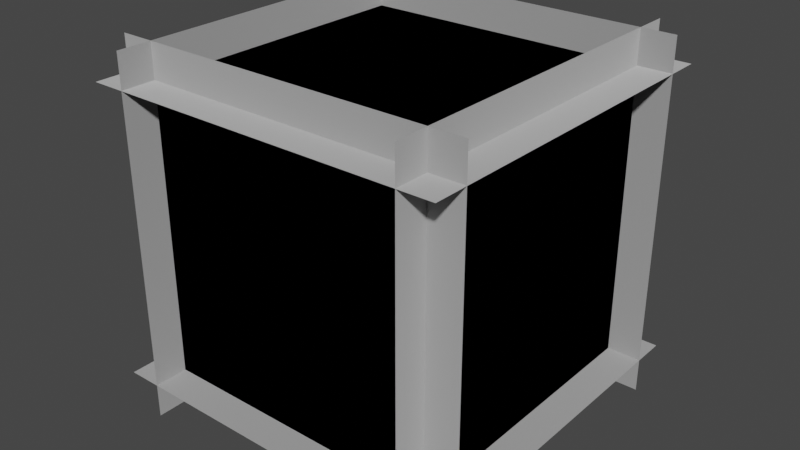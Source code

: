 # Source: modelset_pixels.blend  (saved by Blender 3.4.6; exported with 4.5.12 LTS)
import bpy
from mathutils import Matrix  # noqa: F401  (used for matrix-valued properties, if any)

bpy.ops.wm.read_factory_settings(use_empty=True)
scene = bpy.context.scene
scene.name = 'Scene'

# ---- collections
col_collection = bpy.data.collections.new('Collection'); scene.collection.children.link(col_collection)

# ---- materials (node trees are filled in below, after node groups)
mat_dummymtl_rsrc_world_dynamic_block_whitespace_modelset_pixels_me = bpy.data.materials.new('dummymtl-rsrc.world.dynamic.block.whitespace.modelset_pixels-Me')
mat_dummymtl_rsrc_world_dynamic_block_whitespace_modelset_pixels_me.use_backface_culling = True
mat_dummymtl_rsrc_world_dynamic_block_whitespace_modelset_pixels_me.use_transparent_shadow = False
mat_dummymtl_rsrc_world_dynamic_block_whitespace_modelset_pixel = bpy.data.materials.new('dummymtl-rsrc.world.dynamic.block.whitespace.modelset_pixel')
mat_dummymtl_rsrc_world_dynamic_block_whitespace_modelset_pixel.use_backface_culling = True
mat_dummymtl_rsrc_world_dynamic_block_whitespace_modelset_pixel.use_transparent_shadow = False

# ---- material node trees
mat_dummymtl_rsrc_world_dynamic_block_whitespace_modelset_pixels_me.use_nodes = True; mat_dummymtl_rsrc_world_dynamic_block_whitespace_modelset_pixels_me.node_tree.nodes.clear()
_N = mat_dummymtl_rsrc_world_dynamic_block_whitespace_modelset_pixels_me.node_tree.nodes; _L = mat_dummymtl_rsrc_world_dynamic_block_whitespace_modelset_pixels_me.node_tree.links
n0 = _N.new('ShaderNodeBsdfPrincipled'); n0.name = 'Principled BSDF'; n0.location = (10, 300)
n0.distribution = 'GGX'
n0.subsurface_method = 'RANDOM_WALK_SKIN'
n0.inputs[0].default_value = (1.0, 1.0, 1.0, 1.0)
n0.inputs[1].default_value = 1.0
n0.inputs[2].default_value = 1.0
n0.inputs[27].default_value = (0.0, 0.0, 0.0, 1.0)
n0.inputs[28].default_value = 1.0
n1 = _N.new('ShaderNodeOutputMaterial'); n1.name = 'Material Output'; n1.location = (320, 270)
_L.new(n0.outputs[0], n1.inputs[0])
n1.is_active_output = True
mat_dummymtl_rsrc_world_dynamic_block_whitespace_modelset_pixel.use_nodes = True; mat_dummymtl_rsrc_world_dynamic_block_whitespace_modelset_pixel.node_tree.nodes.clear()
_N = mat_dummymtl_rsrc_world_dynamic_block_whitespace_modelset_pixel.node_tree.nodes; _L = mat_dummymtl_rsrc_world_dynamic_block_whitespace_modelset_pixel.node_tree.links
n0 = _N.new('ShaderNodeBsdfPrincipled'); n0.name = 'Principled BSDF'; n0.location = (10, 300)
n0.distribution = 'GGX'
n0.subsurface_method = 'RANDOM_WALK_SKIN'
n0.inputs[0].default_value = (1.0, 1.0, 1.0, 1.0)
n0.inputs[1].default_value = 1.0
n0.inputs[2].default_value = 1.0
n0.inputs[27].default_value = (0.0, 0.0, 0.0, 1.0)
n0.inputs[28].default_value = 1.0
n1 = _N.new('ShaderNodeOutputMaterial'); n1.name = 'Material Output'; n1.location = (320, 270)
_L.new(n0.outputs[0], n1.inputs[0])
n1.is_active_output = True

# ---- world
world_world = bpy.data.worlds.new('World'); scene.world = world_world
world_world.use_nodes = True; world_world.node_tree.nodes.clear()
_N = world_world.node_tree.nodes; _L = world_world.node_tree.links
n0 = _N.new('ShaderNodeOutputWorld'); n0.name = 'World Output'; n0.location = (300, 300)
n1 = _N.new('ShaderNodeBackground'); n1.name = 'Background'; n1.location = (10, 300)
n1.inputs[0].default_value = (0.05088, 0.05088, 0.05088, 1.0)
_L.new(n1.outputs[0], n0.inputs[0])
n0.is_active_output = True
world_world.color = (0.05088, 0.05088, 0.05088)
world_world.use_sun_shadow = False
world_world.sun_shadow_jitter_overblur = 0.0

# ---- meshes
me_rsrc_world_dynamic_block_whitespace_modelset_pixels_meshsets_me = bpy.data.meshes.new('rsrc.world.dynamic.block.whitespace.modelset_pixels-MeshSets[me')
me_rsrc_world_dynamic_block_whitespace_modelset_pixels_meshsets_me.from_pydata([(0.5, 0.5, -0.5), (0.5, -0.5, -0.5), (-0.5, -0.5, -0.5), (-0.5, 0.5, -0.5), (0.5, -0.5, -0.5), (0.5, -0.5, 0.5), (-0.5, -0.5, 0.5), (-0.5, -0.5, -0.5), (0.5, -0.5, 0.5), (0.5, 0.5, 0.5), (-0.5, 0.5, 0.5), (-0.5, -0.5, 0.5), (0.5, 0.5, 0.5), (0.5, 0.5, -0.5), (-0.5, 0.5, -0.5), (-0.5, 0.5, 0.5), (0.5, 0.5, 0.5), (0.5, -0.5, 0.5), (0.5, -0.5, -0.5), (0.5, 0.5, -0.5), (-0.5, 0.5, -0.5), (-0.5, -0.5, -0.5), (-0.5, -0.5, 0.5), (-0.5, 0.5, 0.5)], [], [(0, 1, 2), (2, 3, 0), (4, 5, 6), (6, 7, 4), (8, 9, 10), (10, 11, 8), (12, 13, 14), (14, 15, 12), (16, 17, 18), (18, 19, 16), (20, 21, 22), (22, 23, 20)])
_uv = me_rsrc_world_dynamic_block_whitespace_modelset_pixels_meshsets_me.uv_layers.new(name='UVMap')
_uv.uv.foreach_set('vector', [1.0, 0.0, 1.0, 1.0, 0.0, 1.0, 0.0, 1.0, 0.0, 0.0, 1.0, 0.0, 1.0, 0.0, 1.0, 1.0, 0.0, 1.0, 0.0, 1.0, 0.0, 0.0, 1.0, 0.0, 1.0, 0.0, 1.0, 1.0, 0.0, 1.0, 0.0, 1.0, 0.0, 0.0, 1.0, 0.0, 1.0, 0.0, 1.0, 1.0, 0.0, 1.0, 0.0, 1.0, 0.0, 0.0, 1.0, 0.0, 1.0, 0.0, 1.0, 1.0, 0.0, 1.0, 0.0, 1.0, 0.0, 0.0, 1.0, 0.0, 1.0, 0.0, 1.0, 1.0, 0.0, 1.0, 0.0, 1.0, 0.0, 0.0, 1.0, 0.0])
me_rsrc_world_dynamic_block_whitespace_modelset_pixels_meshsets_me.materials.append(mat_dummymtl_rsrc_world_dynamic_block_whitespace_modelset_pixels_me)
me_rsrc_world_dynamic_block_whitespace_modelset_pixels_meshsets_me.update()
me_rsrc_world_dynamic_block_whitespace_modelset_pixels_meshsets_me.normals_split_custom_set([tuple(v) for v in zip(*[iter([0.0, 0.0, -1.0, 0.0, 0.0, -1.0, 0.0, 0.0, -1.0, 0.0, 0.0, -1.0, 0.0, 0.0, -1.0, 0.0, 0.0, -1.0, 0.0, -1.0, 0.0, 0.0, -1.0, 0.0, 0.0, -1.0, 0.0, 0.0, -1.0, 0.0, 0.0, -1.0, 0.0, 0.0, -1.0, 0.0, 0.0, 0.0, 1.0, 0.0, 0.0, 1.0, 0.0, 0.0, 1.0, 0.0, 0.0, 1.0, 0.0, 0.0, 1.0, 0.0, 0.0, 1.0, 0.0, 1.0, 0.0, 0.0, 1.0, 0.0, 0.0, 1.0, 0.0, 0.0, 1.0, 0.0, 0.0, 1.0, 0.0, 0.0, 1.0, 0.0, 1.0, 0.0, 0.0, 1.0, 0.0, 0.0, 1.0, 0.0, 0.0, 1.0, 0.0, 0.0, 1.0, 0.0, 0.0, 1.0, 0.0, 0.0, -1.0, 0.0, 0.0, -1.0, 0.0, 0.0, -1.0, 0.0, 0.0, -1.0, 0.0, 0.0, -1.0, 0.0, 0.0, -1.0, 0.0, 0.0])] * 3)])
me_rsrc_world_dynamic_block_whitespace_modelset_pixels_meshset = bpy.data.meshes.new('rsrc.world.dynamic.block.whitespace.modelset_pixels-MeshSet')
me_rsrc_world_dynamic_block_whitespace_modelset_pixels_meshset.from_pydata([(0.6176, -0.5, -0.6176), (0.6176, -0.5, 0.6176), (-0.6176, -0.5, 0.6176), (-0.6176, -0.5, -0.6176), (0.6176, 0.6176, -0.5), (0.6176, -0.6176, -0.5), (-0.6176, -0.6176, -0.5), (-0.6176, 0.6176, -0.5), (0.5, 0.6176, 0.6176), (0.5, -0.6176, 0.6176), (0.5, -0.6176, -0.6176), (0.5, 0.6176, -0.6176), (-0.6176, 0.6176, 0.5), (-0.6176, -0.6176, 0.5), (0.6176, -0.6176, 0.5), (0.6176, 0.6176, 0.5), (-0.5, 0.6176, -0.6176), (-0.5, -0.6176, -0.6176), (-0.5, -0.6176, 0.6176), (-0.5, 0.6176, 0.6176), (0.6176, 0.5, 0.6176), (0.6176, 0.5, -0.6176), (-0.6176, 0.5, -0.6176), (-0.6176, 0.5, 0.6176)], [], [(0, 1, 2), (2, 3, 0), (4, 5, 6), (6, 7, 4), (8, 9, 10), (10, 11, 8), (12, 13, 14), (14, 15, 12), (16, 17, 18), (18, 19, 16), (20, 21, 22), (22, 23, 20)])
_uv = me_rsrc_world_dynamic_block_whitespace_modelset_pixels_meshset.uv_layers.new(name='UVMap')
_uv.uv.foreach_set('vector', [1.0, 0.0, 1.0, 1.0, 0.0, 1.0, 0.0, 1.0, 0.0, 0.0, 1.0, 0.0, 1.0, 0.0, 1.0, 1.0, 0.0, 1.0, 0.0, 1.0, 0.0, 0.0, 1.0, 0.0, 1.0, 0.0, 1.0, 1.0, 0.0, 1.0, 0.0, 1.0, 0.0, 0.0, 1.0, 0.0, 1.0, 0.0, 1.0, 1.0, 0.0, 1.0, 0.0, 1.0, 0.0, 0.0, 1.0, 0.0, 1.0, 0.0, 1.0, 1.0, 0.0, 1.0, 0.0, 1.0, 0.0, 0.0, 1.0, 0.0, 1.0, 0.0, 1.0, 1.0, 0.0, 1.0, 0.0, 1.0, 0.0, 0.0, 1.0, 0.0])
me_rsrc_world_dynamic_block_whitespace_modelset_pixels_meshset.materials.append(mat_dummymtl_rsrc_world_dynamic_block_whitespace_modelset_pixel)
me_rsrc_world_dynamic_block_whitespace_modelset_pixels_meshset.update()
me_rsrc_world_dynamic_block_whitespace_modelset_pixels_meshset.normals_split_custom_set([tuple(v) for v in zip(*[iter([0.0, -1.0, 0.0, 0.0, -1.0, 0.0, 0.0, -1.0, 0.0, 0.0, -1.0, 0.0, 0.0, -1.0, 0.0, 0.0, -1.0, 0.0, 0.0, 0.0, -1.0, 0.0, 0.0, -1.0, 0.0, 0.0, -1.0, 0.0, 0.0, -1.0, 0.0, 0.0, -1.0, 0.0, 0.0, -1.0, 1.0, 0.0, 0.0, 1.0, 0.0, 0.0, 1.0, 0.0, 0.0, 1.0, 0.0, 0.0, 1.0, 0.0, 0.0, 1.0, 0.0, 0.0, 0.0, 0.0, 1.0, 0.0, 0.0, 1.0, 0.0, 0.0, 1.0, 0.0, 0.0, 1.0, 0.0, 0.0, 1.0, 0.0, 0.0, 1.0, -1.0, 0.0, 0.0, -1.0, 0.0, 0.0, -1.0, 0.0, 0.0, -1.0, 0.0, 0.0, -1.0, 0.0, 0.0, -1.0, 0.0, 0.0, 0.0, 1.0, 0.0, 0.0, 1.0, 0.0, 0.0, 1.0, 0.0, 0.0, 1.0, 0.0, 0.0, 1.0, 0.0, 0.0, 1.0, 0.0])] * 3)])

# ---- objects
ob_whitespace_modelset_pixels_meshsets_mesh_cube__mesh_0 = bpy.data.objects.new('whitespace.modelset_pixels-MeshSets[mesh_cube].Mesh[0]', me_rsrc_world_dynamic_block_whitespace_modelset_pixels_meshsets_me)
ob_whitespace_modelset_pixels_meshsets_mesh_cubeover__mesh_0 = bpy.data.objects.new('whitespace.modelset_pixels-MeshSets[mesh_cubeover].Mesh[0]', me_rsrc_world_dynamic_block_whitespace_modelset_pixels_meshset)

# ---- transforms, parenting, visibility, modifiers, constraints
ob_whitespace_modelset_pixels_meshsets_mesh_cube__mesh_0.location = (0.0, 0.0, 0.0)
ob_whitespace_modelset_pixels_meshsets_mesh_cube__mesh_0.rotation_mode = 'QUATERNION'
ob_whitespace_modelset_pixels_meshsets_mesh_cube__mesh_0.rotation_quaternion = (1.0, 0.0, 0.0, 0.0)
ob_whitespace_modelset_pixels_meshsets_mesh_cubeover__mesh_0.location = (0.0, 0.0, 0.0)
ob_whitespace_modelset_pixels_meshsets_mesh_cubeover__mesh_0.rotation_mode = 'QUATERNION'
ob_whitespace_modelset_pixels_meshsets_mesh_cubeover__mesh_0.rotation_quaternion = (1.0, 0.0, 0.0, 0.0)

# ---- collection membership
scene.collection.objects.link(ob_whitespace_modelset_pixels_meshsets_mesh_cube__mesh_0)
scene.collection.objects.link(ob_whitespace_modelset_pixels_meshsets_mesh_cubeover__mesh_0)

# ---- scene / render settings (as saved in the file)
scene.frame_start = 1; scene.frame_end = 250; scene.frame_set(1)
scene.render.engine = 'BLENDER_EEVEE_NEXT'
scene.cycles.sampling_pattern = 'TABULATED_SOBOL'
scene.cycles.use_light_tree = False
scene.view_settings.view_transform = 'Filmic'
bpy.context.view_layer.update()

# ---- added for rendering (the .blend has no active camera and no usable light): camera, sun
cam_auto = bpy.data.cameras.new('AutoCamera')
cam_auto.lens = 50.0
cam_auto.sensor_width = 36.0
cam_auto.clip_end = 1000.0
ob_auto_camera = bpy.data.objects.new('AutoCamera', cam_auto)
scene.collection.objects.link(ob_auto_camera)
ob_auto_camera.location = (1.97954, -2.37545, 1.58363)
ob_auto_camera.rotation_euler = (1.09748, -7.21219e-08, 0.694738)
scene.camera = ob_auto_camera
light_auto_sun = bpy.data.lights.new('AutoSun', 'SUN')
light_auto_sun.energy = 3.0
light_auto_sun.angle = 0.0523599
ob_auto_sun = bpy.data.objects.new('AutoSun', light_auto_sun)
scene.collection.objects.link(ob_auto_sun)
ob_auto_sun.rotation_euler = (0.872665, 0.174533, 0.523599)
bpy.context.view_layer.update()
